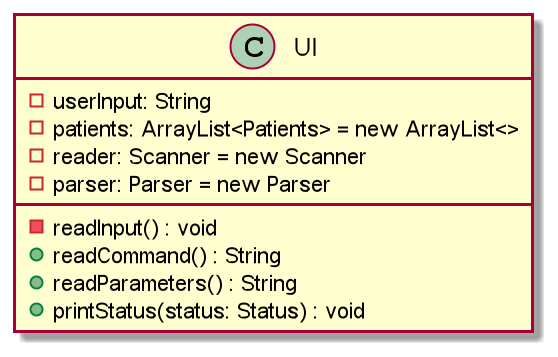

The diagram above was rendered by PlantUML. Its source (embedded in the PNG):
@startuml
'https://plantuml.com/class-diagram

class UI {
-userInput: String
-patients: ArrayList<Patients> = new ArrayList<>
-reader: Scanner = new Scanner
-parser: Parser = new Parser
-readInput() : void
+readCommand() : String
+readParameters() : String
+printStatus(status: Status) : void
}

@enduml